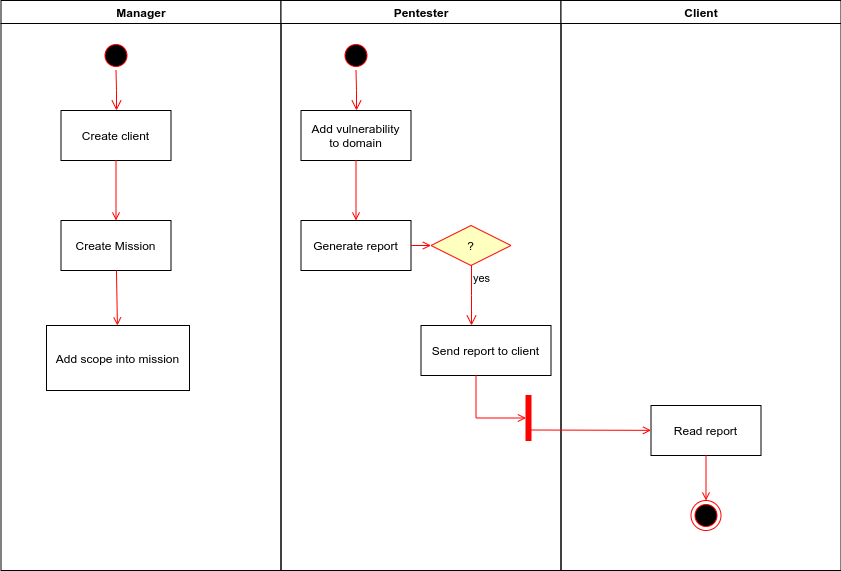

The diagram above was exported from draw.io. Its source (the exported page's mxGraphModel, read from the mxfile embedded in the PNG):
<mxGraphModel dx="1378" dy="550" grid="1" gridSize="10" guides="1" tooltips="1" connect="1" arrows="1" fold="1" page="1" pageScale="1" pageWidth="1169" pageHeight="826" background="none" math="0" shadow="0">
  <root>
    <mxCell id="0" />
    <mxCell id="1" parent="0" />
    <mxCell id="2" value="Manager" style="swimlane;whiteSpace=wrap;startSize=23;" parent="1" vertex="1">
      <mxGeometry x="164.5" y="128" width="280" height="570" as="geometry" />
    </mxCell>
    <mxCell id="5" value="" style="ellipse;shape=startState;fillColor=#000000;strokeColor=#ff0000;" parent="2" vertex="1">
      <mxGeometry x="100" y="40" width="30" height="30" as="geometry" />
    </mxCell>
    <mxCell id="6" value="" style="edgeStyle=elbowEdgeStyle;elbow=horizontal;verticalAlign=bottom;endArrow=open;endSize=8;strokeColor=#FF0000;endFill=1;rounded=0" parent="2" source="5" target="7" edge="1">
      <mxGeometry x="100" y="40" as="geometry">
        <mxPoint x="115" y="110" as="targetPoint" />
      </mxGeometry>
    </mxCell>
    <mxCell id="7" value="Create client" style="" parent="2" vertex="1">
      <mxGeometry x="60" y="110" width="110" height="50" as="geometry" />
    </mxCell>
    <mxCell id="8" value="Create Mission" style="" parent="2" vertex="1">
      <mxGeometry x="60" y="220" width="110" height="50" as="geometry" />
    </mxCell>
    <mxCell id="9" value="" style="endArrow=open;strokeColor=#FF0000;endFill=1;rounded=0" parent="2" source="7" target="8" edge="1">
      <mxGeometry relative="1" as="geometry" />
    </mxCell>
    <mxCell id="10" value="Add scope into mission" style="" parent="2" vertex="1">
      <mxGeometry x="45.5" y="325" width="143" height="65" as="geometry" />
    </mxCell>
    <mxCell id="11" value="" style="endArrow=open;strokeColor=#FF0000;endFill=1;rounded=0" parent="2" source="8" target="10" edge="1">
      <mxGeometry relative="1" as="geometry" />
    </mxCell>
    <mxCell id="3" value="Pentester" style="swimlane;whiteSpace=wrap" parent="1" vertex="1">
      <mxGeometry x="444.5" y="128" width="280" height="570" as="geometry" />
    </mxCell>
    <mxCell id="13" value="" style="ellipse;shape=startState;fillColor=#000000;strokeColor=#ff0000;" parent="3" vertex="1">
      <mxGeometry x="60" y="40" width="30" height="30" as="geometry" />
    </mxCell>
    <mxCell id="14" value="" style="edgeStyle=elbowEdgeStyle;elbow=horizontal;verticalAlign=bottom;endArrow=open;endSize=8;strokeColor=#FF0000;endFill=1;rounded=0" parent="3" source="13" target="15" edge="1">
      <mxGeometry x="40" y="20" as="geometry">
        <mxPoint x="55" y="90" as="targetPoint" />
      </mxGeometry>
    </mxCell>
    <mxCell id="15" value="Add vulnerability&#10;to domain" style="" parent="3" vertex="1">
      <mxGeometry x="20" y="110" width="110" height="50" as="geometry" />
    </mxCell>
    <mxCell id="16" value="Generate report" style="" parent="3" vertex="1">
      <mxGeometry x="20" y="220" width="110" height="50" as="geometry" />
    </mxCell>
    <mxCell id="17" value="" style="endArrow=open;strokeColor=#FF0000;endFill=1;rounded=0" parent="3" source="15" target="16" edge="1">
      <mxGeometry relative="1" as="geometry" />
    </mxCell>
    <mxCell id="21" value="?" style="rhombus;fillColor=#ffffc0;strokeColor=#ff0000;" parent="3" vertex="1">
      <mxGeometry x="150" y="225" width="80" height="40" as="geometry" />
    </mxCell>
    <mxCell id="23" value="yes" style="edgeStyle=elbowEdgeStyle;elbow=horizontal;align=left;verticalAlign=top;endArrow=open;endSize=8;strokeColor=#FF0000;endFill=1;rounded=0" parent="3" source="21" target="30" edge="1">
      <mxGeometry x="-1" relative="1" as="geometry">
        <mxPoint x="190" y="305" as="targetPoint" />
      </mxGeometry>
    </mxCell>
    <mxCell id="24" value="" style="endArrow=open;strokeColor=#FF0000;endFill=1;rounded=0" parent="3" source="16" target="21" edge="1">
      <mxGeometry relative="1" as="geometry" />
    </mxCell>
    <mxCell id="30" value="Send report to client" style="" parent="3" vertex="1">
      <mxGeometry x="140" y="325" width="130" height="50" as="geometry" />
    </mxCell>
    <mxCell id="34" value="" style="whiteSpace=wrap;strokeColor=#FF0000;fillColor=#FF0000" parent="3" vertex="1">
      <mxGeometry x="245" y="395" width="5" height="45" as="geometry" />
    </mxCell>
    <mxCell id="41" value="" style="edgeStyle=elbowEdgeStyle;elbow=horizontal;entryX=0;entryY=0.5;strokeColor=#FF0000;endArrow=open;endFill=1;rounded=0" parent="3" source="30" target="34" edge="1">
      <mxGeometry width="100" height="100" relative="1" as="geometry">
        <mxPoint x="60" y="480" as="sourcePoint" />
        <mxPoint x="160" y="380" as="targetPoint" />
        <Array as="points">
          <mxPoint x="195" y="400" />
        </Array>
      </mxGeometry>
    </mxCell>
    <mxCell id="4" value="Client" style="swimlane;whiteSpace=wrap;startSize=23;" parent="1" vertex="1">
      <mxGeometry x="724.5" y="128" width="280" height="570" as="geometry" />
    </mxCell>
    <mxCell id="33" value="Read report" style="" parent="4" vertex="1">
      <mxGeometry x="90" y="405" width="110" height="50" as="geometry" />
    </mxCell>
    <mxCell id="37" value="" style="edgeStyle=none;strokeColor=#FF0000;endArrow=open;endFill=1;rounded=0" parent="4" target="33" edge="1">
      <mxGeometry width="100" height="100" relative="1" as="geometry">
        <mxPoint x="-30" y="429.5" as="sourcePoint" />
        <mxPoint x="90" y="429.5" as="targetPoint" />
      </mxGeometry>
    </mxCell>
    <mxCell id="38" value="" style="ellipse;shape=endState;fillColor=#000000;strokeColor=#ff0000" parent="4" vertex="1">
      <mxGeometry x="130" y="500" width="30" height="30" as="geometry" />
    </mxCell>
    <mxCell id="39" value="" style="endArrow=open;strokeColor=#FF0000;endFill=1;rounded=0" parent="4" source="33" target="38" edge="1">
      <mxGeometry relative="1" as="geometry" />
    </mxCell>
  </root>
</mxGraphModel>